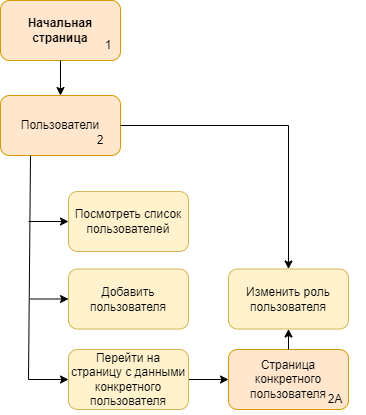

The diagram above was exported from draw.io. Its source (the exported page's mxGraphModel, read from the mxfile embedded in the PNG):
<mxGraphModel dx="2882" dy="1023" grid="1" gridSize="10" guides="1" tooltips="1" connect="1" arrows="1" fold="1" page="1" pageScale="1" pageWidth="1169" pageHeight="827" math="0" shadow="0">
  <root>
    <mxCell id="0" />
    <mxCell id="1" parent="0" />
    <mxCell id="omRuaVen4-fUrCQvidj2-1" value="&lt;b&gt;Начальная страница&lt;/b&gt;" style="rounded=1;whiteSpace=wrap;html=1;fillColor=#ffe6cc;strokeColor=#d79b00;" parent="1" vertex="1">
      <mxGeometry x="-1120" y="30" width="120" height="60" as="geometry" />
    </mxCell>
    <mxCell id="omRuaVen4-fUrCQvidj2-22" value="1" style="text;html=1;align=center;verticalAlign=middle;whiteSpace=wrap;rounded=0;" parent="1" vertex="1">
      <mxGeometry x="-1042" y="60" width="60" height="30" as="geometry" />
    </mxCell>
    <mxCell id="OCFYPRprfMgWcYqqM8sB-24" value="Пользователи" style="rounded=1;whiteSpace=wrap;html=1;fillColor=#ffe6cc;strokeColor=#d79b00;" vertex="1" parent="1">
      <mxGeometry x="-1120" y="125" width="120" height="60" as="geometry" />
    </mxCell>
    <mxCell id="OCFYPRprfMgWcYqqM8sB-26" value="" style="endArrow=classic;html=1;rounded=0;entryX=0.5;entryY=0;entryDx=0;entryDy=0;exitX=0.5;exitY=1;exitDx=0;exitDy=0;" edge="1" parent="1" source="omRuaVen4-fUrCQvidj2-1" target="OCFYPRprfMgWcYqqM8sB-24">
      <mxGeometry width="50" height="50" relative="1" as="geometry">
        <mxPoint x="-1060" y="81" as="sourcePoint" />
        <mxPoint x="-1000" y="341" as="targetPoint" />
      </mxGeometry>
    </mxCell>
    <mxCell id="OCFYPRprfMgWcYqqM8sB-29" value="" style="endArrow=classic;html=1;rounded=0;entryX=0;entryY=0.5;entryDx=0;entryDy=0;exitX=1;exitY=0.5;exitDx=0;exitDy=0;" edge="1" parent="1" source="OCFYPRprfMgWcYqqM8sB-33" target="OCFYPRprfMgWcYqqM8sB-44">
      <mxGeometry width="50" height="50" relative="1" as="geometry">
        <mxPoint x="-864" y="298.5" as="sourcePoint" />
        <mxPoint x="-864" y="342.5" as="targetPoint" />
      </mxGeometry>
    </mxCell>
    <mxCell id="OCFYPRprfMgWcYqqM8sB-32" value="Посмотреть список пользователей" style="rounded=1;whiteSpace=wrap;html=1;fillColor=#fff2cc;strokeColor=#d6b656;" vertex="1" parent="1">
      <mxGeometry x="-1052" y="221" width="120" height="60" as="geometry" />
    </mxCell>
    <mxCell id="OCFYPRprfMgWcYqqM8sB-33" value="Перейти на страницу с данными конкретного пользователя" style="rounded=1;whiteSpace=wrap;html=1;fillColor=#fff2cc;strokeColor=#d6b656;" vertex="1" parent="1">
      <mxGeometry x="-1052" y="379" width="120" height="60" as="geometry" />
    </mxCell>
    <mxCell id="OCFYPRprfMgWcYqqM8sB-34" value="" style="endArrow=classic;html=1;rounded=0;exitX=0.25;exitY=1;exitDx=0;exitDy=0;entryX=0;entryY=0.5;entryDx=0;entryDy=0;" edge="1" parent="1" source="OCFYPRprfMgWcYqqM8sB-24" target="OCFYPRprfMgWcYqqM8sB-33">
      <mxGeometry width="50" height="50" relative="1" as="geometry">
        <mxPoint x="-1102" y="471" as="sourcePoint" />
        <mxPoint x="-1052" y="421" as="targetPoint" />
        <Array as="points">
          <mxPoint x="-1092" y="409" />
        </Array>
      </mxGeometry>
    </mxCell>
    <mxCell id="OCFYPRprfMgWcYqqM8sB-35" value="" style="endArrow=classic;html=1;rounded=0;entryX=0;entryY=0.5;entryDx=0;entryDy=0;" edge="1" parent="1" target="OCFYPRprfMgWcYqqM8sB-32">
      <mxGeometry width="50" height="50" relative="1" as="geometry">
        <mxPoint x="-1092" y="251" as="sourcePoint" />
        <mxPoint x="-1032" y="291" as="targetPoint" />
      </mxGeometry>
    </mxCell>
    <mxCell id="OCFYPRprfMgWcYqqM8sB-44" value="Страница конкретного пользователя" style="rounded=1;whiteSpace=wrap;html=1;fillColor=#ffe6cc;strokeColor=#d79b00;" vertex="1" parent="1">
      <mxGeometry x="-892" y="379" width="120" height="60" as="geometry" />
    </mxCell>
    <mxCell id="OCFYPRprfMgWcYqqM8sB-46" value="2" style="text;html=1;align=center;verticalAlign=middle;whiteSpace=wrap;rounded=0;" vertex="1" parent="1">
      <mxGeometry x="-1050" y="155" width="60" height="30" as="geometry" />
    </mxCell>
    <mxCell id="OCFYPRprfMgWcYqqM8sB-52" value="2А" style="text;html=1;align=center;verticalAlign=middle;whiteSpace=wrap;rounded=0;" vertex="1" parent="1">
      <mxGeometry x="-815" y="414" width="60" height="30" as="geometry" />
    </mxCell>
    <mxCell id="OCFYPRprfMgWcYqqM8sB-54" value="Изменить роль пользователя" style="rounded=1;whiteSpace=wrap;html=1;fillColor=#fff2cc;strokeColor=#d6b656;" vertex="1" parent="1">
      <mxGeometry x="-892" y="298.5" width="120" height="60" as="geometry" />
    </mxCell>
    <mxCell id="OCFYPRprfMgWcYqqM8sB-56" value="Добавить пользователя" style="rounded=1;whiteSpace=wrap;html=1;fillColor=#fff2cc;strokeColor=#d6b656;" vertex="1" parent="1">
      <mxGeometry x="-1052" y="298.5" width="120" height="60" as="geometry" />
    </mxCell>
    <mxCell id="OCFYPRprfMgWcYqqM8sB-57" value="" style="endArrow=classic;html=1;rounded=0;entryX=0;entryY=0.5;entryDx=0;entryDy=0;" edge="1" parent="1" target="OCFYPRprfMgWcYqqM8sB-56">
      <mxGeometry width="50" height="50" relative="1" as="geometry">
        <mxPoint x="-1090" y="328.5" as="sourcePoint" />
        <mxPoint x="-1050" y="329.5" as="targetPoint" />
      </mxGeometry>
    </mxCell>
    <mxCell id="OCFYPRprfMgWcYqqM8sB-58" value="" style="endArrow=classic;html=1;rounded=0;exitX=1;exitY=0.5;exitDx=0;exitDy=0;entryX=0.5;entryY=0;entryDx=0;entryDy=0;" edge="1" parent="1" source="OCFYPRprfMgWcYqqM8sB-24" target="OCFYPRprfMgWcYqqM8sB-54">
      <mxGeometry width="50" height="50" relative="1" as="geometry">
        <mxPoint x="-932" y="141" as="sourcePoint" />
        <mxPoint x="-882" y="91" as="targetPoint" />
        <Array as="points">
          <mxPoint x="-832" y="155" />
        </Array>
      </mxGeometry>
    </mxCell>
    <mxCell id="OCFYPRprfMgWcYqqM8sB-59" value="" style="endArrow=classic;html=1;rounded=0;exitX=0.5;exitY=0;exitDx=0;exitDy=0;entryX=0.5;entryY=1;entryDx=0;entryDy=0;" edge="1" parent="1" source="OCFYPRprfMgWcYqqM8sB-44" target="OCFYPRprfMgWcYqqM8sB-54">
      <mxGeometry width="50" height="50" relative="1" as="geometry">
        <mxPoint x="-732" y="451" as="sourcePoint" />
        <mxPoint x="-682" y="401" as="targetPoint" />
      </mxGeometry>
    </mxCell>
  </root>
</mxGraphModel>